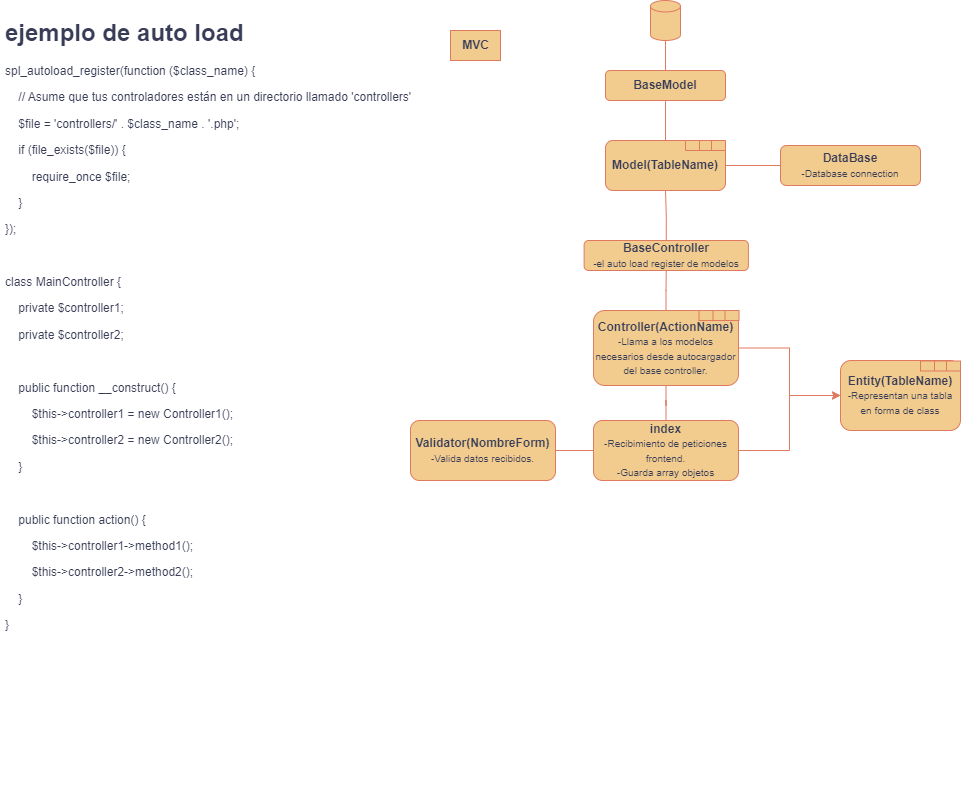

The diagram above was exported from draw.io. Its source (the exported page's mxGraphModel, read from the mxfile embedded in the PNG):
<mxGraphModel dx="1941" dy="578" grid="1" gridSize="10" guides="1" tooltips="1" connect="1" arrows="1" fold="1" page="1" pageScale="1" pageWidth="827" pageHeight="1169" math="0" shadow="0">
  <root>
    <mxCell id="WIyWlLk6GJQsqaUBKTNV-0" />
    <mxCell id="WIyWlLk6GJQsqaUBKTNV-1" parent="WIyWlLk6GJQsqaUBKTNV-0" />
    <mxCell id="WIyWlLk6GJQsqaUBKTNV-3" value="&lt;b&gt;BaseModel&lt;/b&gt;" style="rounded=1;whiteSpace=wrap;html=1;fontSize=12;glass=0;strokeWidth=1;shadow=0;labelBackgroundColor=none;fillColor=#F2CC8F;strokeColor=#E07A5F;fontColor=#393C56;" parent="WIyWlLk6GJQsqaUBKTNV-1" vertex="1">
      <mxGeometry x="155" y="80" width="120" height="30" as="geometry" />
    </mxCell>
    <mxCell id="WIyWlLk6GJQsqaUBKTNV-7" value="&lt;b&gt;DataBase&lt;br&gt;&lt;/b&gt;&lt;font style=&quot;font-size: 10px;&quot;&gt;-Database connection&lt;/font&gt;" style="rounded=1;whiteSpace=wrap;html=1;fontSize=12;glass=0;strokeWidth=1;shadow=0;labelBackgroundColor=none;fillColor=#F2CC8F;strokeColor=#E07A5F;fontColor=#393C56;" parent="WIyWlLk6GJQsqaUBKTNV-1" vertex="1">
      <mxGeometry x="330" y="155" width="140" height="40" as="geometry" />
    </mxCell>
    <mxCell id="wHx3kB-Ha_2rwRLjCkzg-18" style="edgeStyle=orthogonalEdgeStyle;rounded=0;orthogonalLoop=1;jettySize=auto;html=1;exitX=0.5;exitY=0;exitDx=0;exitDy=0;endArrow=none;endFill=0;labelBackgroundColor=none;strokeColor=#E07A5F;fontColor=default;" parent="WIyWlLk6GJQsqaUBKTNV-1" source="wHx3kB-Ha_2rwRLjCkzg-0" target="WIyWlLk6GJQsqaUBKTNV-3" edge="1">
      <mxGeometry relative="1" as="geometry" />
    </mxCell>
    <mxCell id="wHx3kB-Ha_2rwRLjCkzg-19" style="edgeStyle=orthogonalEdgeStyle;rounded=0;orthogonalLoop=1;jettySize=auto;html=1;exitX=1;exitY=0.5;exitDx=0;exitDy=0;entryX=0;entryY=0.5;entryDx=0;entryDy=0;endArrow=none;endFill=0;labelBackgroundColor=none;strokeColor=#E07A5F;fontColor=default;" parent="WIyWlLk6GJQsqaUBKTNV-1" source="wHx3kB-Ha_2rwRLjCkzg-0" target="WIyWlLk6GJQsqaUBKTNV-7" edge="1">
      <mxGeometry relative="1" as="geometry" />
    </mxCell>
    <mxCell id="wHx3kB-Ha_2rwRLjCkzg-15" value="" style="shape=cylinder3;whiteSpace=wrap;html=1;boundedLbl=1;backgroundOutline=1;size=5.724137931034534;labelBackgroundColor=none;fillColor=#F2CC8F;strokeColor=#E07A5F;fontColor=#393C56;" parent="WIyWlLk6GJQsqaUBKTNV-1" vertex="1">
      <mxGeometry x="200" y="10" width="30" height="40" as="geometry" />
    </mxCell>
    <mxCell id="wHx3kB-Ha_2rwRLjCkzg-17" style="edgeStyle=orthogonalEdgeStyle;rounded=0;orthogonalLoop=1;jettySize=auto;html=1;exitX=0.5;exitY=0;exitDx=0;exitDy=0;entryX=0.5;entryY=1;entryDx=0;entryDy=0;entryPerimeter=0;endArrow=none;endFill=0;labelBackgroundColor=none;strokeColor=#E07A5F;fontColor=default;" parent="WIyWlLk6GJQsqaUBKTNV-1" source="WIyWlLk6GJQsqaUBKTNV-3" target="wHx3kB-Ha_2rwRLjCkzg-15" edge="1">
      <mxGeometry relative="1" as="geometry" />
    </mxCell>
    <mxCell id="wHx3kB-Ha_2rwRLjCkzg-41" style="edgeStyle=orthogonalEdgeStyle;rounded=0;orthogonalLoop=1;jettySize=auto;html=1;entryX=0.5;entryY=1;entryDx=0;entryDy=0;endArrow=none;endFill=0;labelBackgroundColor=none;strokeColor=#E07A5F;fontColor=default;exitX=0.5;exitY=0;exitDx=0;exitDy=0;" parent="WIyWlLk6GJQsqaUBKTNV-1" source="wlKS948_sIoWUxf07n9n-0" target="wHx3kB-Ha_2rwRLjCkzg-0" edge="1">
      <mxGeometry relative="1" as="geometry" />
    </mxCell>
    <mxCell id="wHx3kB-Ha_2rwRLjCkzg-48" style="edgeStyle=orthogonalEdgeStyle;rounded=0;orthogonalLoop=1;jettySize=auto;html=1;entryX=0;entryY=0.5;entryDx=0;entryDy=0;labelBackgroundColor=none;strokeColor=#E07A5F;fontColor=default;" parent="WIyWlLk6GJQsqaUBKTNV-1" source="wHx3kB-Ha_2rwRLjCkzg-32" target="wHx3kB-Ha_2rwRLjCkzg-21" edge="1">
      <mxGeometry relative="1" as="geometry" />
    </mxCell>
    <mxCell id="wHx3kB-Ha_2rwRLjCkzg-51" style="edgeStyle=orthogonalEdgeStyle;rounded=0;orthogonalLoop=1;jettySize=auto;html=1;exitX=0;exitY=0.5;exitDx=0;exitDy=0;endArrow=none;endFill=0;labelBackgroundColor=none;strokeColor=#E07A5F;fontColor=default;" parent="WIyWlLk6GJQsqaUBKTNV-1" source="wHx3kB-Ha_2rwRLjCkzg-32" target="wHx3kB-Ha_2rwRLjCkzg-36" edge="1">
      <mxGeometry relative="1" as="geometry" />
    </mxCell>
    <mxCell id="wHx3kB-Ha_2rwRLjCkzg-60" style="edgeStyle=orthogonalEdgeStyle;rounded=0;orthogonalLoop=1;jettySize=auto;html=1;entryX=0.5;entryY=1;entryDx=0;entryDy=0;endArrow=none;endFill=0;labelBackgroundColor=none;strokeColor=#E07A5F;fontColor=default;" parent="WIyWlLk6GJQsqaUBKTNV-1" source="wHx3kB-Ha_2rwRLjCkzg-32" target="wHx3kB-Ha_2rwRLjCkzg-20" edge="1">
      <mxGeometry relative="1" as="geometry" />
    </mxCell>
    <mxCell id="wHx3kB-Ha_2rwRLjCkzg-32" value="&lt;b&gt;index&lt;br&gt;&lt;/b&gt;&lt;font style=&quot;font-size: 10px;&quot;&gt;-Recibimiento de peticiones frontend.&lt;br&gt;-Guarda array objetos&lt;br&gt;&lt;/font&gt;" style="rounded=1;whiteSpace=wrap;html=1;fontSize=12;glass=0;strokeWidth=1;shadow=0;labelBackgroundColor=none;fillColor=#F2CC8F;strokeColor=#E07A5F;fontColor=#393C56;" parent="WIyWlLk6GJQsqaUBKTNV-1" vertex="1">
      <mxGeometry x="143" y="430" width="145" height="60" as="geometry" />
    </mxCell>
    <mxCell id="wHx3kB-Ha_2rwRLjCkzg-36" value="&lt;b&gt;Validator(NombreForm)&lt;br&gt;&lt;/b&gt;&lt;font style=&quot;font-size: 10px;&quot;&gt;-Valida datos recibidos.&lt;/font&gt;" style="rounded=1;whiteSpace=wrap;html=1;fontSize=12;glass=0;strokeWidth=1;shadow=0;labelBackgroundColor=none;fillColor=#F2CC8F;strokeColor=#E07A5F;fontColor=#393C56;" parent="WIyWlLk6GJQsqaUBKTNV-1" vertex="1">
      <mxGeometry x="-40" y="430" width="145" height="60" as="geometry" />
    </mxCell>
    <mxCell id="wHx3kB-Ha_2rwRLjCkzg-42" value="" style="group;labelBackgroundColor=none;fontColor=#393C56;" parent="WIyWlLk6GJQsqaUBKTNV-1" vertex="1" connectable="0">
      <mxGeometry x="143.01" y="320" width="145.5" height="75" as="geometry" />
    </mxCell>
    <mxCell id="wHx3kB-Ha_2rwRLjCkzg-20" value="&lt;b&gt;Controller(ActionName)&lt;br&gt;&lt;/b&gt;&lt;font style=&quot;font-size: 10px;&quot;&gt;-Llama a los modelos necesarios desde autocargador del base controller.&lt;/font&gt;&lt;b&gt;&lt;br&gt;&lt;/b&gt;" style="rounded=1;whiteSpace=wrap;html=1;fontSize=12;glass=0;strokeWidth=1;shadow=0;labelBackgroundColor=none;fillColor=#F2CC8F;strokeColor=#E07A5F;fontColor=#393C56;" parent="wHx3kB-Ha_2rwRLjCkzg-42" vertex="1">
      <mxGeometry width="145" height="75" as="geometry" />
    </mxCell>
    <mxCell id="wHx3kB-Ha_2rwRLjCkzg-22" value="" style="shape=table;startSize=0;container=1;collapsible=0;childLayout=tableLayout;fontSize=16;labelBackgroundColor=none;fillColor=#F2CC8F;strokeColor=#E07A5F;fontColor=#393C56;" parent="wHx3kB-Ha_2rwRLjCkzg-42" vertex="1">
      <mxGeometry x="105.5" width="40" height="10" as="geometry" />
    </mxCell>
    <mxCell id="wHx3kB-Ha_2rwRLjCkzg-23" value="" style="shape=tableRow;horizontal=0;startSize=0;swimlaneHead=0;swimlaneBody=0;strokeColor=#E07A5F;top=0;left=0;bottom=0;right=0;collapsible=0;dropTarget=0;fillColor=none;points=[[0,0.5],[1,0.5]];portConstraint=eastwest;fontSize=16;swimlaneLine=1;labelBackgroundColor=none;fontColor=#393C56;" parent="wHx3kB-Ha_2rwRLjCkzg-22" vertex="1">
      <mxGeometry width="40" height="10" as="geometry" />
    </mxCell>
    <mxCell id="wHx3kB-Ha_2rwRLjCkzg-24" value="" style="shape=partialRectangle;html=1;whiteSpace=wrap;connectable=0;strokeColor=#E07A5F;overflow=hidden;fillColor=none;top=0;left=0;bottom=0;right=0;pointerEvents=1;fontSize=16;labelBackgroundColor=none;fontColor=#393C56;" parent="wHx3kB-Ha_2rwRLjCkzg-23" vertex="1">
      <mxGeometry width="14" height="10" as="geometry">
        <mxRectangle width="14" height="10" as="alternateBounds" />
      </mxGeometry>
    </mxCell>
    <mxCell id="wHx3kB-Ha_2rwRLjCkzg-25" value="" style="shape=partialRectangle;html=1;whiteSpace=wrap;connectable=0;strokeColor=#E07A5F;overflow=hidden;fillColor=none;top=0;left=0;bottom=0;right=0;pointerEvents=1;fontSize=16;labelBackgroundColor=none;fontColor=#393C56;" parent="wHx3kB-Ha_2rwRLjCkzg-23" vertex="1">
      <mxGeometry x="14" width="12" height="10" as="geometry">
        <mxRectangle width="12" height="10" as="alternateBounds" />
      </mxGeometry>
    </mxCell>
    <mxCell id="wHx3kB-Ha_2rwRLjCkzg-26" value="" style="shape=partialRectangle;html=1;whiteSpace=wrap;connectable=0;strokeColor=#E07A5F;overflow=hidden;fillColor=none;top=0;left=0;bottom=0;right=0;pointerEvents=1;fontSize=16;labelBackgroundColor=none;fontColor=#393C56;" parent="wHx3kB-Ha_2rwRLjCkzg-23" vertex="1">
      <mxGeometry x="26" width="14" height="10" as="geometry">
        <mxRectangle width="14" height="10" as="alternateBounds" />
      </mxGeometry>
    </mxCell>
    <mxCell id="wHx3kB-Ha_2rwRLjCkzg-43" value="" style="group;labelBackgroundColor=none;fontColor=#393C56;" parent="WIyWlLk6GJQsqaUBKTNV-1" vertex="1" connectable="0">
      <mxGeometry x="390" y="370" width="120" height="70.5" as="geometry" />
    </mxCell>
    <mxCell id="wHx3kB-Ha_2rwRLjCkzg-21" value="&lt;b&gt;Entity(TableName)&lt;br&gt;&lt;/b&gt;&lt;font style=&quot;font-size: 10px;&quot;&gt;-Representan una tabla en forma de class&lt;/font&gt;" style="rounded=1;whiteSpace=wrap;html=1;fontSize=12;glass=0;strokeWidth=1;shadow=0;labelBackgroundColor=none;fillColor=#F2CC8F;strokeColor=#E07A5F;fontColor=#393C56;" parent="wHx3kB-Ha_2rwRLjCkzg-43" vertex="1">
      <mxGeometry width="120" height="70" as="geometry" />
    </mxCell>
    <mxCell id="wHx3kB-Ha_2rwRLjCkzg-27" value="" style="shape=table;startSize=0;container=1;collapsible=0;childLayout=tableLayout;fontSize=16;labelBackgroundColor=none;fillColor=#F2CC8F;strokeColor=#E07A5F;fontColor=#393C56;" parent="wHx3kB-Ha_2rwRLjCkzg-43" vertex="1">
      <mxGeometry x="80" y="0.5" width="40" height="10" as="geometry" />
    </mxCell>
    <mxCell id="wHx3kB-Ha_2rwRLjCkzg-28" value="" style="shape=tableRow;horizontal=0;startSize=0;swimlaneHead=0;swimlaneBody=0;strokeColor=#E07A5F;top=0;left=0;bottom=0;right=0;collapsible=0;dropTarget=0;fillColor=none;points=[[0,0.5],[1,0.5]];portConstraint=eastwest;fontSize=16;swimlaneLine=1;labelBackgroundColor=none;fontColor=#393C56;" parent="wHx3kB-Ha_2rwRLjCkzg-27" vertex="1">
      <mxGeometry width="40" height="10" as="geometry" />
    </mxCell>
    <mxCell id="wHx3kB-Ha_2rwRLjCkzg-29" value="" style="shape=partialRectangle;html=1;whiteSpace=wrap;connectable=0;strokeColor=#E07A5F;overflow=hidden;fillColor=none;top=0;left=0;bottom=0;right=0;pointerEvents=1;fontSize=16;labelBackgroundColor=none;fontColor=#393C56;" parent="wHx3kB-Ha_2rwRLjCkzg-28" vertex="1">
      <mxGeometry width="14" height="10" as="geometry">
        <mxRectangle width="14" height="10" as="alternateBounds" />
      </mxGeometry>
    </mxCell>
    <mxCell id="wHx3kB-Ha_2rwRLjCkzg-30" value="" style="shape=partialRectangle;html=1;whiteSpace=wrap;connectable=0;strokeColor=#E07A5F;overflow=hidden;fillColor=none;top=0;left=0;bottom=0;right=0;pointerEvents=1;fontSize=16;labelBackgroundColor=none;fontColor=#393C56;" parent="wHx3kB-Ha_2rwRLjCkzg-28" vertex="1">
      <mxGeometry x="14" width="12" height="10" as="geometry">
        <mxRectangle width="12" height="10" as="alternateBounds" />
      </mxGeometry>
    </mxCell>
    <mxCell id="wHx3kB-Ha_2rwRLjCkzg-31" value="" style="shape=partialRectangle;html=1;whiteSpace=wrap;connectable=0;strokeColor=#E07A5F;overflow=hidden;fillColor=none;top=0;left=0;bottom=0;right=0;pointerEvents=1;fontSize=16;labelBackgroundColor=none;fontColor=#393C56;" parent="wHx3kB-Ha_2rwRLjCkzg-28" vertex="1">
      <mxGeometry x="26" width="14" height="10" as="geometry">
        <mxRectangle width="14" height="10" as="alternateBounds" />
      </mxGeometry>
    </mxCell>
    <mxCell id="wHx3kB-Ha_2rwRLjCkzg-44" value="" style="group;labelBackgroundColor=none;fontColor=#393C56;" parent="WIyWlLk6GJQsqaUBKTNV-1" vertex="1" connectable="0">
      <mxGeometry x="155" y="150" width="120" height="50" as="geometry" />
    </mxCell>
    <mxCell id="wHx3kB-Ha_2rwRLjCkzg-0" value="&lt;b&gt;Model(TableName)&lt;/b&gt;" style="rounded=1;whiteSpace=wrap;html=1;fontSize=12;glass=0;strokeWidth=1;shadow=0;labelBackgroundColor=none;fillColor=#F2CC8F;strokeColor=#E07A5F;fontColor=#393C56;" parent="wHx3kB-Ha_2rwRLjCkzg-44" vertex="1">
      <mxGeometry width="120" height="50" as="geometry" />
    </mxCell>
    <mxCell id="wHx3kB-Ha_2rwRLjCkzg-2" value="" style="shape=table;startSize=0;container=1;collapsible=0;childLayout=tableLayout;fontSize=16;labelBackgroundColor=none;fillColor=#F2CC8F;strokeColor=#E07A5F;fontColor=#393C56;" parent="wHx3kB-Ha_2rwRLjCkzg-44" vertex="1">
      <mxGeometry x="80" width="40" height="10" as="geometry" />
    </mxCell>
    <mxCell id="wHx3kB-Ha_2rwRLjCkzg-3" value="" style="shape=tableRow;horizontal=0;startSize=0;swimlaneHead=0;swimlaneBody=0;strokeColor=#E07A5F;top=0;left=0;bottom=0;right=0;collapsible=0;dropTarget=0;fillColor=none;points=[[0,0.5],[1,0.5]];portConstraint=eastwest;fontSize=16;swimlaneLine=1;labelBackgroundColor=none;fontColor=#393C56;" parent="wHx3kB-Ha_2rwRLjCkzg-2" vertex="1">
      <mxGeometry width="40" height="10" as="geometry" />
    </mxCell>
    <mxCell id="wHx3kB-Ha_2rwRLjCkzg-4" value="" style="shape=partialRectangle;html=1;whiteSpace=wrap;connectable=0;strokeColor=#E07A5F;overflow=hidden;fillColor=none;top=0;left=0;bottom=0;right=0;pointerEvents=1;fontSize=16;labelBackgroundColor=none;fontColor=#393C56;" parent="wHx3kB-Ha_2rwRLjCkzg-3" vertex="1">
      <mxGeometry width="14" height="10" as="geometry">
        <mxRectangle width="14" height="10" as="alternateBounds" />
      </mxGeometry>
    </mxCell>
    <mxCell id="wHx3kB-Ha_2rwRLjCkzg-5" value="" style="shape=partialRectangle;html=1;whiteSpace=wrap;connectable=0;strokeColor=#E07A5F;overflow=hidden;fillColor=none;top=0;left=0;bottom=0;right=0;pointerEvents=1;fontSize=16;labelBackgroundColor=none;fontColor=#393C56;" parent="wHx3kB-Ha_2rwRLjCkzg-3" vertex="1">
      <mxGeometry x="14" width="12" height="10" as="geometry">
        <mxRectangle width="12" height="10" as="alternateBounds" />
      </mxGeometry>
    </mxCell>
    <mxCell id="wHx3kB-Ha_2rwRLjCkzg-6" value="" style="shape=partialRectangle;html=1;whiteSpace=wrap;connectable=0;strokeColor=#E07A5F;overflow=hidden;fillColor=none;top=0;left=0;bottom=0;right=0;pointerEvents=1;fontSize=16;labelBackgroundColor=none;fontColor=#393C56;" parent="wHx3kB-Ha_2rwRLjCkzg-3" vertex="1">
      <mxGeometry x="26" width="14" height="10" as="geometry">
        <mxRectangle width="14" height="10" as="alternateBounds" />
      </mxGeometry>
    </mxCell>
    <mxCell id="wHx3kB-Ha_2rwRLjCkzg-45" value="MVC" style="text;html=1;align=center;verticalAlign=middle;resizable=0;points=[];autosize=1;strokeColor=#E07A5F;fillColor=#F2CC8F;fontStyle=1;horizontal=1;labelBackgroundColor=none;fontColor=#393C56;" parent="WIyWlLk6GJQsqaUBKTNV-1" vertex="1">
      <mxGeometry y="40" width="50" height="30" as="geometry" />
    </mxCell>
    <mxCell id="wHx3kB-Ha_2rwRLjCkzg-56" style="edgeStyle=orthogonalEdgeStyle;rounded=0;orthogonalLoop=1;jettySize=auto;html=1;exitX=1;exitY=0.5;exitDx=0;exitDy=0;entryX=0;entryY=0.5;entryDx=0;entryDy=0;labelBackgroundColor=none;strokeColor=#E07A5F;fontColor=default;" parent="WIyWlLk6GJQsqaUBKTNV-1" source="wHx3kB-Ha_2rwRLjCkzg-20" target="wHx3kB-Ha_2rwRLjCkzg-21" edge="1">
      <mxGeometry relative="1" as="geometry" />
    </mxCell>
    <mxCell id="wlKS948_sIoWUxf07n9n-0" value="&lt;b&gt;BaseController&lt;/b&gt;&lt;br&gt;&lt;font style=&quot;font-size: 10px;&quot;&gt;-el auto load register de modelos&lt;/font&gt;" style="rounded=1;whiteSpace=wrap;html=1;fontSize=12;glass=0;strokeWidth=1;shadow=0;labelBackgroundColor=none;fillColor=#F2CC8F;strokeColor=#E07A5F;fontColor=#393C56;" vertex="1" parent="WIyWlLk6GJQsqaUBKTNV-1">
      <mxGeometry x="133.63" y="250" width="164.25" height="30" as="geometry" />
    </mxCell>
    <mxCell id="wlKS948_sIoWUxf07n9n-1" value="&lt;h1&gt;ejemplo de auto load&lt;/h1&gt;&lt;p&gt;spl_autoload_register(function ($class_name) {&lt;/p&gt;&lt;p&gt;&amp;nbsp; &amp;nbsp; // Asume que tus controladores están en un directorio llamado 'controllers'&lt;/p&gt;&lt;p&gt;&amp;nbsp; &amp;nbsp; $file = 'controllers/' . $class_name . '.php';&lt;/p&gt;&lt;p&gt;&amp;nbsp; &amp;nbsp; if (file_exists($file)) {&lt;/p&gt;&lt;p&gt;&amp;nbsp; &amp;nbsp; &amp;nbsp; &amp;nbsp; require_once $file;&lt;/p&gt;&lt;p&gt;&amp;nbsp; &amp;nbsp; }&lt;/p&gt;&lt;p&gt;});&lt;/p&gt;&lt;p&gt;&lt;br&gt;&lt;/p&gt;&lt;p&gt;class MainController {&lt;/p&gt;&lt;p&gt;&amp;nbsp; &amp;nbsp; private $controller1;&lt;/p&gt;&lt;p&gt;&amp;nbsp; &amp;nbsp; private $controller2;&lt;/p&gt;&lt;p&gt;&lt;br&gt;&lt;/p&gt;&lt;p&gt;&amp;nbsp; &amp;nbsp; public function __construct() {&lt;/p&gt;&lt;p&gt;&amp;nbsp; &amp;nbsp; &amp;nbsp; &amp;nbsp; $this-&amp;gt;controller1 = new Controller1();&lt;/p&gt;&lt;p&gt;&amp;nbsp; &amp;nbsp; &amp;nbsp; &amp;nbsp; $this-&amp;gt;controller2 = new Controller2();&lt;/p&gt;&lt;p&gt;&amp;nbsp; &amp;nbsp; }&lt;/p&gt;&lt;p&gt;&lt;br&gt;&lt;/p&gt;&lt;p&gt;&amp;nbsp; &amp;nbsp; public function action() {&lt;/p&gt;&lt;p&gt;&amp;nbsp; &amp;nbsp; &amp;nbsp; &amp;nbsp; $this-&amp;gt;controller1-&amp;gt;method1();&lt;/p&gt;&lt;p&gt;&amp;nbsp; &amp;nbsp; &amp;nbsp; &amp;nbsp; $this-&amp;gt;controller2-&amp;gt;method2();&lt;/p&gt;&lt;p&gt;&amp;nbsp; &amp;nbsp; }&lt;/p&gt;&lt;p&gt;}&lt;/p&gt;&lt;div&gt;&lt;br&gt;&lt;/div&gt;" style="text;html=1;strokeColor=none;fillColor=none;spacing=5;spacingTop=-20;whiteSpace=wrap;overflow=hidden;rounded=0;labelBackgroundColor=none;fontColor=#393C56;" vertex="1" parent="WIyWlLk6GJQsqaUBKTNV-1">
      <mxGeometry x="-450" y="22.5" width="443" height="790" as="geometry" />
    </mxCell>
    <mxCell id="wlKS948_sIoWUxf07n9n-3" style="edgeStyle=orthogonalEdgeStyle;rounded=0;orthogonalLoop=1;jettySize=auto;html=1;entryX=0.5;entryY=1;entryDx=0;entryDy=0;endArrow=none;endFill=0;labelBackgroundColor=none;strokeColor=#E07A5F;fontColor=default;" edge="1" parent="WIyWlLk6GJQsqaUBKTNV-1" source="wHx3kB-Ha_2rwRLjCkzg-20" target="wlKS948_sIoWUxf07n9n-0">
      <mxGeometry relative="1" as="geometry" />
    </mxCell>
  </root>
</mxGraphModel>